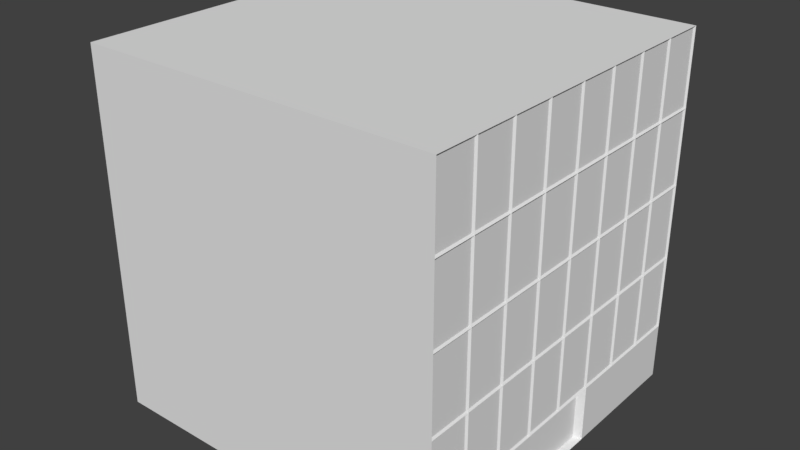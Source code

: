 # Source: Building_1.blend  (saved by Blender 2.78.0; exported with 4.5.12 LTS)
import bpy
from mathutils import Matrix  # noqa: F401  (used for matrix-valued properties, if any)

bpy.ops.wm.read_factory_settings(use_empty=True)
scene = bpy.context.scene
scene.name = 'Scene'

# ---- collections
col_collection_1 = bpy.data.collections.new('Collection 1'); scene.collection.children.link(col_collection_1)

# ---- world
world_world = bpy.data.worlds.new('World'); scene.world = world_world
world_world.color = (0.05088, 0.05088, 0.05088)
world_world.use_sun_shadow = False
world_world.sun_shadow_jitter_overblur = 0.0
world_world.cycles.sampling_method = 'MANUAL'

# ---- meshes
me_cube_002 = bpy.data.meshes.new('Cube.002')
me_cube_002.from_pydata([(-1.0, -1.0, 0.001982), (-1.0, -1.0, 2.002), (-1.0, 1.0, 0.001982), (-1.0, 1.0, 2.002), (1.0, -1.0, 0.001982), (1.0, -1.0, 2.002), (1.0, 1.0, 0.001982), (1.0, 1.0, 2.002), (0.75, 1.0, 0.001982), (0.5, 1.0, 0.001982), (0.25, 1.0, 0.001982), (0.0, 1.0, 0.001982), (-0.25, 1.0, 0.001982), (-0.5, 1.0, 0.001982), (-0.75, 1.0, 0.001982), (-0.75, 1.0, 2.002), (-0.5, 1.0, 2.002), (-0.25, 1.0, 2.002), (0.0, 1.0, 2.002), (0.25, 1.0, 2.002), (0.5, 1.0, 2.002), (0.75, 1.0, 2.002), (-0.75, -1.0, 0.001982), (-0.5, -1.0, 0.001982), (-0.2307, -0.9581, 0.007772), (0.0, -0.9581, 0.007772), (0.2307, -0.9581, 0.007772), (0.5, -1.0, 0.001982), (0.75, -1.0, 0.001982), (0.75, -1.0, 2.002), (0.5, -1.0, 2.002), (0.25, -1.0, 2.002), (0.0, -1.0, 2.002), (-0.25, -1.0, 2.002), (-0.5, -1.0, 2.002), (-0.75, -1.0, 2.002), (-1.0, -1.0, 0.3184), (-1.0, 1.0, 0.3184), (1.0, 1.0, 0.3184), (1.0, -1.0, 0.3184), (0.75, -1.0, 0.3184), (0.5, -1.0, 0.3184), (0.2307, -0.9581, 0.2855), (0.0, -1.0, 0.3184), (-0.2307, -0.9581, 0.2855), (-0.5, -1.0, 0.3184), (-0.75, -1.0, 0.3184), (-0.75, 1.0, 0.3184), (-0.5, 1.0, 0.3184), (-0.25, 1.0, 0.3184), (0.0, 1.0, 0.3184), (0.25, 1.0, 0.3184), (0.5, 1.0, 0.3184), (0.75, 1.0, 0.3184), (-0.25, -1.0, 0.001982), (0.0, -1.0, 0.001982), (0.25, -1.0, 0.001982), (0.25, -1.0, 0.3184), (-0.25, -1.0, 0.3184), (0.0, -0.9581, 0.2855), (-1.0, -1.0, 0.7393), (-1.0, -1.0, 1.16), (-1.0, -1.0, 1.581), (-1.0, 1.0, 1.581), (-1.0, 1.0, 1.16), (-1.0, 1.0, 0.7393), (1.0, 1.0, 1.581), (1.0, 1.0, 1.16), (1.0, 1.0, 0.7393), (1.0, -1.0, 1.581), (1.0, -1.0, 1.16), (1.0, -1.0, 0.7393), (0.75, -1.0, 1.581), (0.75, -1.0, 1.16), (0.75, -1.0, 0.7393), (0.5, -1.0, 1.581), (0.5, -1.0, 1.16), (0.5, -1.0, 0.7393), (0.25, -1.0, 1.581), (0.25, -1.0, 1.16), (0.25, -1.0, 0.7393), (0.0, -1.0, 1.581), (0.0, -1.0, 1.16), (0.0, -1.0, 0.7393), (-0.25, -1.0, 1.581), (-0.25, -1.0, 1.16), (-0.25, -1.0, 0.7393), (-0.5, -1.0, 1.581), (-0.5, -1.0, 1.16), (-0.5, -1.0, 0.7393), (-0.75, -1.0, 1.581), (-0.75, -1.0, 1.16), (-0.75, -1.0, 0.7393), (-0.75, 1.0, 1.581), (-0.75, 1.0, 1.16), (-0.75, 1.0, 0.7393), (-0.5, 1.0, 1.581), (-0.5, 1.0, 1.16), (-0.5, 1.0, 0.7393), (-0.25, 1.0, 1.581), (-0.25, 1.0, 1.16), (-0.25, 1.0, 0.7393), (0.0, 1.0, 1.581), (0.0, 1.0, 1.16), (0.0, 1.0, 0.7393), (0.25, 1.0, 1.581), (0.25, 1.0, 1.16), (0.25, 1.0, 0.7393), (0.5, 1.0, 1.581), (0.5, 1.0, 1.16), (0.5, 1.0, 0.7393), (0.75, 1.0, 1.581), (0.75, 1.0, 1.16), (0.75, 1.0, 0.7393), (-0.76, -0.9909, 1.591), (-0.76, -0.9909, 1.992), (-0.99, -0.9909, 1.992), (-0.99, -0.9909, 1.591), (0.99, -0.9909, 1.591), (0.99, -0.9909, 1.992), (0.76, -0.9909, 1.992), (0.76, -0.9909, 1.591), (0.74, -0.9909, 1.591), (0.74, -0.9909, 1.992), (0.51, -0.9909, 1.992), (0.51, -0.9909, 1.591), (0.49, -0.9909, 1.591), (0.49, -0.9909, 1.992), (0.26, -0.9909, 1.992), (0.26, -0.9909, 1.591), (0.24, -0.9909, 1.591), (0.24, -0.9909, 1.992), (0.01, -0.9909, 1.992), (0.01, -0.9909, 1.591), (-0.01, -0.9909, 1.591), (-0.01, -0.9909, 1.992), (-0.24, -0.9909, 1.992), (-0.24, -0.9909, 1.591), (-0.26, -0.9909, 1.591), (-0.26, -0.9909, 1.992), (-0.49, -0.9909, 1.992), (-0.49, -0.9909, 1.591), (-0.51, -0.9909, 1.591), (-0.51, -0.9909, 1.992), (-0.74, -0.9909, 1.992), (-0.74, -0.9909, 1.591), (-0.51, -0.9909, 0.3284), (-0.51, -0.9909, 0.7293), (-0.74, -0.9909, 0.7293), (-0.74, -0.9909, 0.3284), (-0.51, -0.9909, 0.7493), (-0.51, -0.9909, 1.15), (-0.74, -0.9909, 1.15), (-0.74, -0.9909, 0.7493), (-0.51, -0.9909, 1.17), (-0.51, -0.9909, 1.571), (-0.74, -0.9909, 1.571), (-0.74, -0.9909, 1.17), (-0.26, -0.9909, 0.3284), (-0.26, -0.9909, 0.7293), (-0.49, -0.9909, 0.7293), (-0.49, -0.9909, 0.3284), (-0.26, -0.9909, 0.7493), (-0.26, -0.9909, 1.15), (-0.49, -0.9909, 1.15), (-0.49, -0.9909, 0.7493), (-0.26, -0.9909, 1.17), (-0.26, -0.9909, 1.571), (-0.49, -0.9909, 1.571), (-0.49, -0.9909, 1.17), (-0.01, -0.9909, 0.3284), (-0.01, -0.9909, 0.7293), (-0.24, -0.9909, 0.7293), (-0.24, -0.9909, 0.3284), (-0.01, -0.9909, 0.7493), (-0.01, -0.9909, 1.15), (-0.24, -0.9909, 1.15), (-0.24, -0.9909, 0.7493), (-0.01, -0.9909, 1.17), (-0.01, -0.9909, 1.571), (-0.24, -0.9909, 1.571), (-0.24, -0.9909, 1.17), (0.24, -0.9909, 0.3284), (0.24, -0.9909, 0.7293), (0.01, -0.9909, 0.7293), (0.01, -0.9909, 0.3284), (0.24, -0.9909, 0.7493), (0.24, -0.9909, 1.15), (0.01, -0.9909, 1.15), (0.01, -0.9909, 0.7493), (0.24, -0.9909, 1.17), (0.24, -0.9909, 1.571), (0.01, -0.9909, 1.571), (0.01, -0.9909, 1.17), (0.49, -0.9909, 0.3284), (0.49, -0.9909, 0.7293), (0.26, -0.9909, 0.7293), (0.26, -0.9909, 0.3284), (0.49, -0.9909, 0.7493), (0.49, -0.9909, 1.15), (0.26, -0.9909, 1.15), (0.26, -0.9909, 0.7493), (0.49, -0.9909, 1.17), (0.49, -0.9909, 1.571), (0.26, -0.9909, 1.571), (0.26, -0.9909, 1.17), (0.74, -0.9909, 0.3284), (0.74, -0.9909, 0.7293), (0.51, -0.9909, 0.7293), (0.51, -0.9909, 0.3284), (0.74, -0.9909, 0.7493), (0.74, -0.9909, 1.15), (0.51, -0.9909, 1.15), (0.51, -0.9909, 0.7493), (0.74, -0.9909, 1.17), (0.74, -0.9909, 1.571), (0.51, -0.9909, 1.571), (0.51, -0.9909, 1.17), (0.99, -0.9909, 0.3284), (0.99, -0.9909, 0.7293), (0.76, -0.9909, 0.7293), (0.76, -0.9909, 0.3284), (0.99, -0.9909, 0.7493), (0.99, -0.9909, 1.15), (0.76, -0.9909, 1.15), (0.76, -0.9909, 0.7493), (0.99, -0.9909, 1.17), (0.99, -0.9909, 1.571), (0.76, -0.9909, 1.571), (0.76, -0.9909, 1.17), (-0.76, -0.9909, 0.3284), (-0.76, -0.9909, 0.7293), (-0.99, -0.9909, 0.7293), (-0.99, -0.9909, 0.3284), (-0.76, -0.9909, 0.7493), (-0.76, -0.9909, 1.15), (-0.99, -0.9909, 1.15), (-0.99, -0.9909, 0.7493), (-0.76, -0.9909, 1.17), (-0.76, -0.9909, 1.571), (-0.99, -0.9909, 1.571), (-0.99, -0.9909, 1.17), (-1.0, 0.75, 0.001982), (-1.0, 0.5, 0.001982), (-1.0, 0.25, 0.001982), (-1.0, 0.0, 0.001982), (-1.0, -0.25, 0.001982), (-1.0, -0.5, 0.001982), (-1.0, -0.75, 0.001982), (-1.0, -0.75, 2.002), (-1.0, -0.5, 2.002), (-1.0, -0.25, 2.002), (-1.0, 0.0, 2.002), (-1.0, 0.25, 2.002), (-1.0, 0.5, 2.002), (-1.0, 0.75, 2.002), (1.0, -0.75, 0.001982), (1.0, -0.5, 0.001982), (1.0, -0.25, 0.001982), (1.0, 0.0, 0.001982), (1.0, 0.25, 0.001982), (1.0, 0.5, 0.001982), (1.0, 0.75, 0.001982), (1.0, 0.75, 2.002), (1.0, 0.5, 2.002), (1.0, 0.25, 2.002), (1.0, 0.0, 2.002), (1.0, -0.25, 2.002), (1.0, -0.5, 2.002), (1.0, -0.75, 2.002), (0.75, 0.75, 2.002), (0.75, 0.5, 2.002), (0.75, 0.25, 2.002), (0.75, 0.0, 2.002), (0.75, -0.25, 2.002), (0.75, -0.5, 2.002), (0.75, -0.75, 2.002), (0.5, 0.75, 2.002), (0.5, 0.5, 2.002), (0.5, 0.25, 2.002), (0.5, 0.0, 2.002), (0.5, -0.25, 2.002), (0.5, -0.5, 2.002), (0.5, -0.75, 2.002), (0.25, 0.75, 2.002), (0.25, 0.5, 2.002), (0.25, 0.25, 2.002), (0.25, 0.0, 2.002), (0.25, -0.25, 2.002), (0.25, -0.5, 2.002), (0.25, -0.75, 2.002), (0.0, 0.75, 2.002), (0.0, 0.5, 2.002), (0.0, 0.25, 2.002), (0.0, 0.0, 2.002), (0.0, -0.25, 2.002), (0.0, -0.5, 2.002), (0.0, -0.75, 2.002), (-0.25, 0.75, 2.002), (-0.25, 0.5, 2.002), (-0.25, 0.25, 2.002), (-0.25, 0.0, 2.002), (-0.25, -0.25, 2.002), (-0.25, -0.5, 2.002), (-0.25, -0.75, 2.002), (-0.5, 0.75, 2.002), (-0.5, 0.5, 2.002), (-0.5, 0.25, 2.002), (-0.5, 0.0, 2.002), (-0.5, -0.25, 2.002), (-0.5, -0.5, 2.002), (-0.5, -0.75, 2.002), (-0.75, 0.75, 2.002), (-0.75, 0.5, 2.002), (-0.75, 0.25, 2.002), (-0.75, 0.0, 2.002), (-0.75, -0.25, 2.002), (-0.75, -0.5, 2.002), (-0.75, -0.75, 2.002), (-0.75, 0.75, 0.001982), (-0.75, 0.5, 0.001982), (-0.75, 0.25, 0.001982), (-0.75, 0.0, 0.001982), (-0.75, -0.25, 0.001982), (-0.75, -0.5, 0.001982), (-0.75, -0.75, 0.001982), (-0.5, 0.75, 0.001982), (-0.5, 0.5, 0.001982), (-0.5, 0.25, 0.001982), (-0.5, 0.0, 0.001982), (-0.5, -0.25, 0.001982), (-0.5, -0.5, 0.001982), (-0.5, -0.75, 0.001982), (-0.25, 0.75, 0.001982), (-0.25, 0.5, 0.001982), (-0.25, 0.25, 0.001982), (-0.25, 0.0, 0.001982), (-0.25, -0.25, 0.001982), (-0.25, -0.5, 0.001982), (-0.25, -0.75, 0.001982), (0.0, 0.75, 0.001982), (0.0, 0.5, 0.001982), (0.0, 0.25, 0.001982), (0.0, 0.0, 0.001982), (0.0, -0.25, 0.001982), (0.0, -0.5, 0.001982), (0.0, -0.75, 0.001982), (0.25, 0.75, 0.001982), (0.25, 0.5, 0.001982), (0.25, 0.25, 0.001982), (0.25, 0.0, 0.001982), (0.25, -0.25, 0.001982), (0.25, -0.5, 0.001982), (0.25, -0.75, 0.001982), (0.5, 0.75, 0.001982), (0.5, 0.5, 0.001982), (0.5, 0.25, 0.001982), (0.5, 0.0, 0.001982), (0.5, -0.25, 0.001982), (0.5, -0.5, 0.001982), (0.5, -0.75, 0.001982), (0.75, 0.75, 0.001982), (0.75, 0.5, 0.001982), (0.75, 0.25, 0.001982), (0.75, 0.0, 0.001982), (0.75, -0.25, 0.001982), (0.75, -0.5, 0.001982), (0.75, -0.75, 0.001982), (1.0, 0.75, 0.3184), (1.0, 0.5, 0.3184), (1.0, 0.25, 0.3184), (1.0, 0.0, 0.3184), (1.0, -0.25, 0.3184), (1.0, -0.5, 0.3184), (1.0, -0.75, 0.3184), (-1.0, -0.75, 0.3184), (-1.0, -0.5, 0.3184), (-1.0, -0.25, 0.3184), (-1.0, 0.0, 0.3184), (-1.0, 0.25, 0.3184), (-1.0, 0.5, 0.3184), (-1.0, 0.75, 0.3184), (1.0, 0.75, 0.7393), (1.0, 0.5, 0.7393), (1.0, 0.25, 0.7393), (1.0, 0.0, 0.7393), (1.0, -0.25, 0.7393), (1.0, -0.5, 0.7393), (1.0, -0.75, 0.7393), (1.0, 0.75, 1.16), (1.0, 0.5, 1.16), (1.0, 0.25, 1.16), (1.0, 0.0, 1.16), (1.0, -0.25, 1.16), (1.0, -0.5, 1.16), (1.0, -0.75, 1.16), (1.0, 0.75, 1.581), (1.0, 0.5, 1.581), (1.0, 0.25, 1.581), (1.0, 0.0, 1.581), (1.0, -0.25, 1.581), (1.0, -0.5, 1.581), (1.0, -0.75, 1.581), (-1.0, -0.75, 0.7393), (-1.0, -0.5, 0.7393), (-1.0, -0.25, 0.7393), (-1.0, 0.0, 0.7393), (-1.0, 0.25, 0.7393), (-1.0, 0.5, 0.7393), (-1.0, 0.75, 0.7393), (-1.0, -0.75, 1.16), (-1.0, -0.5, 1.16), (-1.0, -0.25, 1.16), (-1.0, 0.0, 1.16), (-1.0, 0.25, 1.16), (-1.0, 0.5, 1.16), (-1.0, 0.75, 1.16), (-1.0, -0.75, 1.581), (-1.0, -0.5, 1.581), (-1.0, -0.25, 1.581), (-1.0, 0.0, 1.581), (-1.0, 0.25, 1.581), (-1.0, 0.5, 1.581), (-1.0, 0.75, 1.581), (0.9928, -0.76, 1.591), (0.9928, -0.76, 1.992), (0.9928, -0.99, 1.992), (0.9928, -0.99, 1.591), (0.9928, -0.76, 0.3284), (0.9928, -0.76, 0.7293), (0.9928, -0.99, 0.7293), (0.9928, -0.99, 0.3284), (0.9928, -0.76, 0.7493), (0.9928, -0.76, 1.15), (0.9928, -0.99, 1.15), (0.9928, -0.99, 0.7493), (0.9928, -0.76, 1.17), (0.9928, -0.76, 1.571), (0.9928, -0.99, 1.571), (0.9928, -0.99, 1.17), (0.9928, 0.99, 1.17), (0.9928, 0.99, 1.571), (0.9928, 0.76, 1.571), (0.9928, 0.76, 1.17), (0.9928, 0.74, 1.17), (0.9928, 0.74, 1.571), (0.9928, 0.51, 1.571), (0.9928, 0.51, 1.17), (0.9928, 0.49, 1.17), (0.9928, 0.49, 1.571), (0.9928, 0.26, 1.571), (0.9928, 0.26, 1.17), (0.9928, 0.24, 1.17), (0.9928, 0.24, 1.571), (0.9928, 0.01, 1.571), (0.9928, 0.01, 1.17), (0.9928, -0.01, 1.17), (0.9928, -0.01, 1.571), (0.9928, -0.24, 1.571), (0.9928, -0.24, 1.17), (0.9928, -0.26, 1.17), (0.9928, -0.26, 1.571), (0.9928, -0.49, 1.571), (0.9928, -0.49, 1.17), (0.9928, -0.51, 1.17), (0.9928, -0.51, 1.571), (0.9928, -0.74, 1.571), (0.9928, -0.74, 1.17), (0.9928, 0.99, 0.7493), (0.9928, 0.99, 1.15), (0.9928, 0.76, 1.15), (0.9928, 0.76, 0.7493), (0.9928, 0.74, 0.7493), (0.9928, 0.74, 1.15), (0.9928, 0.51, 1.15), (0.9928, 0.51, 0.7493), (0.9928, 0.49, 0.7493), (0.9928, 0.49, 1.15), (0.9928, 0.26, 1.15), (0.9928, 0.26, 0.7493), (0.9928, 0.24, 0.7493), (0.9928, 0.24, 1.15), (0.9928, 0.01, 1.15), (0.9928, 0.01, 0.7493), (0.9928, -0.01, 0.7493), (0.9928, -0.01, 1.15), (0.9928, -0.24, 1.15), (0.9928, -0.24, 0.7493), (0.9928, -0.26, 0.7493), (0.9928, -0.26, 1.15), (0.9928, -0.49, 1.15), (0.9928, -0.49, 0.7493), (0.9928, -0.51, 0.7493), (0.9928, -0.51, 1.15), (0.9928, -0.74, 1.15), (0.9928, -0.74, 0.7493), (0.9928, 0.99, 0.3284), (0.9928, 0.99, 0.7293), (0.9928, 0.76, 0.7293), (0.9928, 0.76, 0.3284), (0.9928, 0.74, 0.3284), (0.9928, 0.74, 0.7293), (0.9928, 0.51, 0.7293), (0.9928, 0.51, 0.3284), (0.9928, 0.49, 0.3284), (0.9928, 0.49, 0.7293), (0.9928, 0.26, 0.7293), (0.9928, 0.26, 0.3284), (0.9928, 0.24, 0.3284), (0.9928, 0.24, 0.7293), (0.9928, 0.01, 0.7293), (0.9928, 0.01, 0.3284), (0.9928, -0.01, 0.3284), (0.9928, -0.01, 0.7293), (0.9928, -0.24, 0.7293), (0.9928, -0.24, 0.3284), (0.9928, -0.26, 0.3284), (0.9928, -0.26, 0.7293), (0.9928, -0.49, 0.7293), (0.9928, -0.49, 0.3284), (0.9928, -0.51, 0.3284), (0.9928, -0.51, 0.7293), (0.9928, -0.74, 0.7293), (0.9928, -0.74, 0.3284), (0.9928, 0.99, 1.591), (0.9928, 0.99, 1.992), (0.9928, 0.76, 1.992), (0.9928, 0.76, 1.591), (0.9928, 0.74, 1.591), (0.9928, 0.74, 1.992), (0.9928, 0.51, 1.992), (0.9928, 0.51, 1.591), (0.9928, 0.49, 1.591), (0.9928, 0.49, 1.992), (0.9928, 0.26, 1.992), (0.9928, 0.26, 1.591), (0.9928, 0.24, 1.591), (0.9928, 0.24, 1.992), (0.9928, 0.01, 1.992), (0.9928, 0.01, 1.591), (0.9928, -0.01, 1.591), (0.9928, -0.01, 1.992), (0.9928, -0.24, 1.992), (0.9928, -0.24, 1.591), (0.9928, -0.26, 1.591), (0.9928, -0.26, 1.992), (0.9928, -0.49, 1.992), (0.9928, -0.49, 1.591), (0.9928, -0.51, 1.591), (0.9928, -0.51, 1.992), (0.9928, -0.74, 1.992), (0.9928, -0.74, 1.591)], [], [(423, 255, 3, 63), (111, 21, 7, 66), (424, 425, 426, 427), (114, 115, 116, 117), (367, 256, 4, 28), (318, 249, 1, 35), (269, 276, 29, 5), (276, 283, 30, 29), (283, 290, 31, 30), (290, 297, 32, 31), (297, 304, 33, 32), (304, 311, 34, 33), (311, 318, 35, 34), (248, 325, 22, 0), (325, 332, 23, 22), (332, 339, 54, 23), (339, 346, 55, 54), (346, 353, 56, 55), (353, 360, 27, 56), (360, 367, 28, 27), (118, 119, 120, 121), (122, 123, 124, 125), (126, 127, 128, 129), (130, 131, 132, 133), (134, 135, 136, 137), (138, 139, 140, 141), (142, 143, 144, 145), (63, 3, 15, 93), (93, 15, 16, 96), (96, 16, 17, 99), (99, 17, 18, 102), (102, 18, 19, 105), (105, 19, 20, 108), (108, 20, 21, 111), (9, 52, 53, 8), (10, 51, 52, 9), (11, 50, 51, 10), (12, 49, 50, 11), (13, 48, 49, 12), (14, 47, 48, 13), (2, 37, 47, 14), (23, 45, 46, 22), (54, 58, 45, 23), (25, 59, 44, 24), (26, 42, 59, 25), (27, 41, 57, 56), (28, 40, 41, 27), (4, 39, 40, 28), (22, 46, 36, 0), (256, 374, 39, 4), (8, 53, 38, 6), (242, 381, 37, 2), (25, 24, 54, 55), (26, 25, 55, 56), (42, 26, 56, 57), (24, 44, 58, 54), (44, 59, 43, 58), (59, 42, 57, 43), (52, 110, 113, 53), (110, 109, 112, 113), (109, 108, 111, 112), (51, 107, 110, 52), (107, 106, 109, 110), (106, 105, 108, 109), (50, 104, 107, 51), (104, 103, 106, 107), (103, 102, 105, 106), (49, 101, 104, 50), (101, 100, 103, 104), (100, 99, 102, 103), (48, 98, 101, 49), (98, 97, 100, 101), (97, 96, 99, 100), (47, 95, 98, 48), (95, 94, 97, 98), (94, 93, 96, 97), (37, 65, 95, 47), (65, 64, 94, 95), (64, 63, 93, 94), (146, 147, 148, 149), (150, 151, 152, 153), (154, 155, 156, 157), (158, 159, 160, 161), (162, 163, 164, 165), (166, 167, 168, 169), (170, 171, 172, 173), (174, 175, 176, 177), (178, 179, 180, 181), (182, 183, 184, 185), (186, 187, 188, 189), (190, 191, 192, 193), (194, 195, 196, 197), (198, 199, 200, 201), (202, 203, 204, 205), (206, 207, 208, 209), (210, 211, 212, 213), (214, 215, 216, 217), (218, 219, 220, 221), (222, 223, 224, 225), (226, 227, 228, 229), (230, 231, 232, 233), (234, 235, 236, 237), (238, 239, 240, 241), (428, 429, 430, 431), (432, 433, 434, 435), (436, 437, 438, 439), (53, 113, 68, 38), (113, 112, 67, 68), (112, 111, 66, 67), (381, 409, 65, 37), (409, 416, 64, 65), (416, 423, 63, 64), (90, 35, 115, 114), (35, 1, 116, 115), (1, 62, 117, 116), (62, 90, 114, 117), (69, 5, 119, 118), (5, 29, 120, 119), (29, 72, 121, 120), (72, 69, 118, 121), (72, 29, 123, 122), (29, 30, 124, 123), (30, 75, 125, 124), (75, 72, 122, 125), (75, 30, 127, 126), (30, 31, 128, 127), (31, 78, 129, 128), (78, 75, 126, 129), (78, 31, 131, 130), (31, 32, 132, 131), (32, 81, 133, 132), (81, 78, 130, 133), (81, 32, 135, 134), (32, 33, 136, 135), (33, 84, 137, 136), (84, 81, 134, 137), (84, 33, 139, 138), (33, 34, 140, 139), (34, 87, 141, 140), (87, 84, 138, 141), (87, 34, 143, 142), (34, 35, 144, 143), (35, 90, 145, 144), (90, 87, 142, 145), (45, 89, 147, 146), (89, 92, 148, 147), (92, 46, 149, 148), (46, 45, 146, 149), (89, 88, 151, 150), (88, 91, 152, 151), (91, 92, 153, 152), (92, 89, 150, 153), (88, 87, 155, 154), (87, 90, 156, 155), (90, 91, 157, 156), (91, 88, 154, 157), (58, 86, 159, 158), (86, 89, 160, 159), (89, 45, 161, 160), (45, 58, 158, 161), (86, 85, 163, 162), (85, 88, 164, 163), (88, 89, 165, 164), (89, 86, 162, 165), (85, 84, 167, 166), (84, 87, 168, 167), (87, 88, 169, 168), (88, 85, 166, 169), (43, 83, 171, 170), (83, 86, 172, 171), (86, 58, 173, 172), (58, 43, 170, 173), (83, 82, 175, 174), (82, 85, 176, 175), (85, 86, 177, 176), (86, 83, 174, 177), (82, 81, 179, 178), (81, 84, 180, 179), (84, 85, 181, 180), (85, 82, 178, 181), (57, 80, 183, 182), (80, 83, 184, 183), (83, 43, 185, 184), (43, 57, 182, 185), (80, 79, 187, 186), (79, 82, 188, 187), (82, 83, 189, 188), (83, 80, 186, 189), (79, 78, 191, 190), (78, 81, 192, 191), (81, 82, 193, 192), (82, 79, 190, 193), (41, 77, 195, 194), (77, 80, 196, 195), (80, 57, 197, 196), (57, 41, 194, 197), (77, 76, 199, 198), (76, 79, 200, 199), (79, 80, 201, 200), (80, 77, 198, 201), (76, 75, 203, 202), (75, 78, 204, 203), (78, 79, 205, 204), (79, 76, 202, 205), (40, 74, 207, 206), (74, 77, 208, 207), (77, 41, 209, 208), (41, 40, 206, 209), (74, 73, 211, 210), (73, 76, 212, 211), (76, 77, 213, 212), (77, 74, 210, 213), (73, 72, 215, 214), (72, 75, 216, 215), (75, 76, 217, 216), (76, 73, 214, 217), (39, 71, 219, 218), (71, 74, 220, 219), (74, 40, 221, 220), (40, 39, 218, 221), (71, 70, 223, 222), (70, 73, 224, 223), (73, 74, 225, 224), (74, 71, 222, 225), (70, 69, 227, 226), (69, 72, 228, 227), (72, 73, 229, 228), (73, 70, 226, 229), (46, 92, 231, 230), (92, 60, 232, 231), (60, 36, 233, 232), (36, 46, 230, 233), (92, 91, 235, 234), (91, 61, 236, 235), (61, 60, 237, 236), (60, 92, 234, 237), (91, 90, 239, 238), (90, 62, 240, 239), (62, 61, 241, 240), (61, 91, 238, 241), (61, 62, 417, 410), (410, 417, 418, 411), (411, 418, 419, 412), (412, 419, 420, 413), (413, 420, 421, 414), (414, 421, 422, 415), (415, 422, 423, 416), (60, 61, 410, 403), (403, 410, 411, 404), (404, 411, 412, 405), (405, 412, 413, 406), (406, 413, 414, 407), (407, 414, 415, 408), (408, 415, 416, 409), (36, 60, 403, 375), (375, 403, 404, 376), (376, 404, 405, 377), (377, 405, 406, 378), (378, 406, 407, 379), (379, 407, 408, 380), (380, 408, 409, 381), (440, 441, 442, 443), (444, 445, 446, 447), (448, 449, 450, 451), (452, 453, 454, 455), (456, 457, 458, 459), (460, 461, 462, 463), (464, 465, 466, 467), (468, 469, 470, 471), (472, 473, 474, 475), (476, 477, 478, 479), (480, 481, 482, 483), (484, 485, 486, 487), (488, 489, 490, 491), (492, 493, 494, 495), (496, 497, 498, 499), (500, 501, 502, 503), (504, 505, 506, 507), (508, 509, 510, 511), (512, 513, 514, 515), (516, 517, 518, 519), (520, 521, 522, 523), (0, 36, 375, 248), (248, 375, 376, 247), (247, 376, 377, 246), (246, 377, 378, 245), (245, 378, 379, 244), (244, 379, 380, 243), (243, 380, 381, 242), (6, 38, 368, 262), (262, 368, 369, 261), (261, 369, 370, 260), (260, 370, 371, 259), (259, 371, 372, 258), (258, 372, 373, 257), (257, 373, 374, 256), (9, 8, 361, 354), (354, 361, 362, 355), (355, 362, 363, 356), (356, 363, 364, 357), (357, 364, 365, 358), (358, 365, 366, 359), (359, 366, 367, 360), (10, 9, 354, 347), (347, 354, 355, 348), (348, 355, 356, 349), (349, 356, 357, 350), (350, 357, 358, 351), (351, 358, 359, 352), (352, 359, 360, 353), (11, 10, 347, 340), (340, 347, 348, 341), (341, 348, 349, 342), (342, 349, 350, 343), (343, 350, 351, 344), (344, 351, 352, 345), (345, 352, 353, 346), (12, 11, 340, 333), (333, 340, 341, 334), (334, 341, 342, 335), (335, 342, 343, 336), (336, 343, 344, 337), (337, 344, 345, 338), (338, 345, 346, 339), (13, 12, 333, 326), (326, 333, 334, 327), (327, 334, 335, 328), (328, 335, 336, 329), (329, 336, 337, 330), (330, 337, 338, 331), (331, 338, 339, 332), (14, 13, 326, 319), (319, 326, 327, 320), (320, 327, 328, 321), (321, 328, 329, 322), (322, 329, 330, 323), (323, 330, 331, 324), (324, 331, 332, 325), (2, 14, 319, 242), (242, 319, 320, 243), (243, 320, 321, 244), (244, 321, 322, 245), (245, 322, 323, 246), (246, 323, 324, 247), (247, 324, 325, 248), (16, 15, 312, 305), (305, 312, 313, 306), (306, 313, 314, 307), (307, 314, 315, 308), (308, 315, 316, 309), (309, 316, 317, 310), (310, 317, 318, 311), (17, 16, 305, 298), (298, 305, 306, 299), (299, 306, 307, 300), (300, 307, 308, 301), (301, 308, 309, 302), (302, 309, 310, 303), (303, 310, 311, 304), (18, 17, 298, 291), (291, 298, 299, 292), (292, 299, 300, 293), (293, 300, 301, 294), (294, 301, 302, 295), (295, 302, 303, 296), (296, 303, 304, 297), (19, 18, 291, 284), (284, 291, 292, 285), (285, 292, 293, 286), (286, 293, 294, 287), (287, 294, 295, 288), (288, 295, 296, 289), (289, 296, 297, 290), (20, 19, 284, 277), (277, 284, 285, 278), (278, 285, 286, 279), (279, 286, 287, 280), (280, 287, 288, 281), (281, 288, 289, 282), (282, 289, 290, 283), (21, 20, 277, 270), (270, 277, 278, 271), (271, 278, 279, 272), (272, 279, 280, 273), (273, 280, 281, 274), (274, 281, 282, 275), (275, 282, 283, 276), (7, 21, 270, 263), (263, 270, 271, 264), (264, 271, 272, 265), (265, 272, 273, 266), (266, 273, 274, 267), (267, 274, 275, 268), (268, 275, 276, 269), (15, 3, 255, 312), (312, 255, 254, 313), (313, 254, 253, 314), (314, 253, 252, 315), (315, 252, 251, 316), (316, 251, 250, 317), (317, 250, 249, 318), (8, 6, 262, 361), (361, 262, 261, 362), (362, 261, 260, 363), (363, 260, 259, 364), (364, 259, 258, 365), (365, 258, 257, 366), (366, 257, 256, 367), (524, 525, 526, 527), (528, 529, 530, 531), (532, 533, 534, 535), (536, 537, 538, 539), (540, 541, 542, 543), (544, 545, 546, 547), (548, 549, 550, 551), (62, 1, 249, 417), (417, 249, 250, 418), (418, 250, 251, 419), (419, 251, 252, 420), (420, 252, 253, 421), (421, 253, 254, 422), (422, 254, 255, 423), (402, 269, 425, 424), (269, 5, 426, 425), (5, 69, 427, 426), (69, 402, 424, 427), (374, 388, 429, 428), (388, 71, 430, 429), (71, 39, 431, 430), (39, 374, 428, 431), (388, 395, 433, 432), (395, 70, 434, 433), (70, 71, 435, 434), (71, 388, 432, 435), (395, 402, 437, 436), (402, 69, 438, 437), (69, 70, 439, 438), (70, 395, 436, 439), (67, 66, 441, 440), (66, 396, 442, 441), (396, 389, 443, 442), (389, 67, 440, 443), (389, 396, 445, 444), (396, 397, 446, 445), (397, 390, 447, 446), (390, 389, 444, 447), (390, 397, 449, 448), (397, 398, 450, 449), (398, 391, 451, 450), (391, 390, 448, 451), (391, 398, 453, 452), (398, 399, 454, 453), (399, 392, 455, 454), (392, 391, 452, 455), (392, 399, 457, 456), (399, 400, 458, 457), (400, 393, 459, 458), (393, 392, 456, 459), (393, 400, 461, 460), (400, 401, 462, 461), (401, 394, 463, 462), (394, 393, 460, 463), (394, 401, 465, 464), (401, 402, 466, 465), (402, 395, 467, 466), (395, 394, 464, 467), (68, 67, 469, 468), (67, 389, 470, 469), (389, 382, 471, 470), (382, 68, 468, 471), (382, 389, 473, 472), (389, 390, 474, 473), (390, 383, 475, 474), (383, 382, 472, 475), (383, 390, 477, 476), (390, 391, 478, 477), (391, 384, 479, 478), (384, 383, 476, 479), (384, 391, 481, 480), (391, 392, 482, 481), (392, 385, 483, 482), (385, 384, 480, 483), (385, 392, 485, 484), (392, 393, 486, 485), (393, 386, 487, 486), (386, 385, 484, 487), (386, 393, 489, 488), (393, 394, 490, 489), (394, 387, 491, 490), (387, 386, 488, 491), (387, 394, 493, 492), (394, 395, 494, 493), (395, 388, 495, 494), (388, 387, 492, 495), (38, 68, 497, 496), (68, 382, 498, 497), (382, 368, 499, 498), (368, 38, 496, 499), (368, 382, 501, 500), (382, 383, 502, 501), (383, 369, 503, 502), (369, 368, 500, 503), (369, 383, 505, 504), (383, 384, 506, 505), (384, 370, 507, 506), (370, 369, 504, 507), (370, 384, 509, 508), (384, 385, 510, 509), (385, 371, 511, 510), (371, 370, 508, 511), (371, 385, 513, 512), (385, 386, 514, 513), (386, 372, 515, 514), (372, 371, 512, 515), (372, 386, 517, 516), (386, 387, 518, 517), (387, 373, 519, 518), (373, 372, 516, 519), (373, 387, 521, 520), (387, 388, 522, 521), (388, 374, 523, 522), (374, 373, 520, 523), (66, 7, 525, 524), (7, 263, 526, 525), (263, 396, 527, 526), (396, 66, 524, 527), (396, 263, 529, 528), (263, 264, 530, 529), (264, 397, 531, 530), (397, 396, 528, 531), (397, 264, 533, 532), (264, 265, 534, 533), (265, 398, 535, 534), (398, 397, 532, 535), (398, 265, 537, 536), (265, 266, 538, 537), (266, 399, 539, 538), (399, 398, 536, 539), (399, 266, 541, 540), (266, 267, 542, 541), (267, 400, 543, 542), (400, 399, 540, 543), (400, 267, 545, 544), (267, 268, 546, 545), (268, 401, 547, 546), (401, 400, 544, 547), (401, 268, 549, 548), (268, 269, 550, 549), (269, 402, 551, 550), (402, 401, 548, 551)])
me_cube_002.use_remesh_preserve_volume = False
me_cube_002.use_remesh_preserve_attributes = False
me_cube_002.use_mirror_vertex_groups = False
me_cube_002.update()

# ---- objects
ob_building1 = bpy.data.objects.new('Building1', me_cube_002)

# ---- transforms, parenting, visibility, modifiers, constraints
ob_building1.location = (-0.09855, 0.0, 0.0)
ob_building1.rotation_euler = (0.0, 0.0, 1.571)
ob_building1.scale = (5.0, 5.0, 5.0)
ob_building1.lineart.crease_threshold = 0.0

# ---- collection membership
col_collection_1.objects.link(ob_building1)

# ---- scene / render settings (as saved in the file)
scene.frame_start = 1; scene.frame_end = 250; scene.frame_set(1)
scene.render.engine = 'BLENDER_EEVEE_NEXT'
scene.render.resolution_percentage = 50
scene.render.dither_intensity = 0.0
scene.cycles.use_denoising = False
scene.cycles.samples = 128
scene.cycles.sampling_pattern = 'TABULATED_SOBOL'
scene.cycles.light_sampling_threshold = 0.0
scene.cycles.use_adaptive_sampling = False
scene.cycles.use_light_tree = False
scene.cycles.blur_glossy = 0.0
scene.cycles.sample_clamp_indirect = 0.0
scene.view_settings.view_transform = 'Standard'
bpy.context.view_layer.update()

# ---- added for rendering (the .blend has no active camera and no usable light): camera, sun
cam_auto = bpy.data.cameras.new('AutoCamera')
cam_auto.lens = 50.0
cam_auto.sensor_width = 36.0
cam_auto.clip_end = 1000.0
ob_auto_camera = bpy.data.objects.new('AutoCamera', cam_auto)
scene.collection.objects.link(ob_auto_camera)
ob_auto_camera.location = (15.9268, -19.2304, 17.8302)
ob_auto_camera.rotation_euler = (1.09748, -7.21219e-08, 0.694738)
scene.camera = ob_auto_camera
light_auto_sun = bpy.data.lights.new('AutoSun', 'SUN')
light_auto_sun.energy = 3.0
light_auto_sun.angle = 0.0523599
ob_auto_sun = bpy.data.objects.new('AutoSun', light_auto_sun)
scene.collection.objects.link(ob_auto_sun)
ob_auto_sun.rotation_euler = (0.872665, 0.174533, 0.523599)
bpy.context.view_layer.update()
